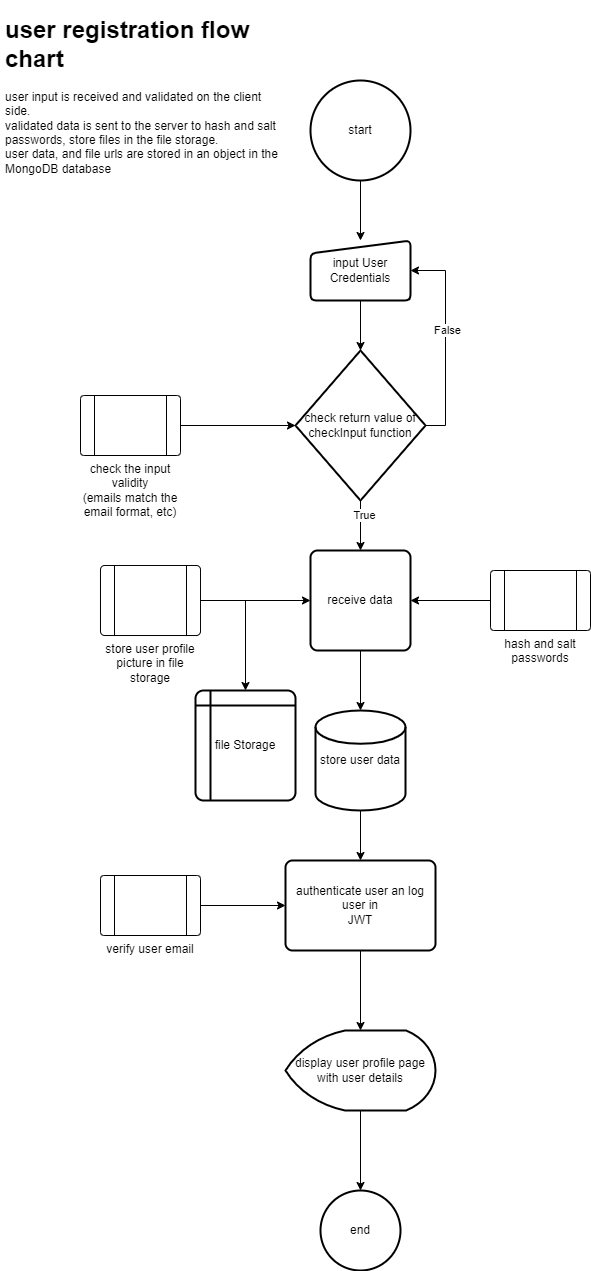

The diagram above was exported from draw.io. Its source (the exported page's mxGraphModel, read from the mxfile embedded in the PNG):
<mxGraphModel dx="864" dy="526" grid="1" gridSize="10" guides="1" tooltips="1" connect="1" arrows="1" fold="1" page="1" pageScale="1" pageWidth="1100" pageHeight="850" background="none" math="0" shadow="0">
  <root>
    <mxCell id="0" />
    <mxCell id="1" parent="0" />
    <mxCell id="k5l5_vr1Nti9SyBuBKDY-3" value="" style="edgeStyle=orthogonalEdgeStyle;rounded=0;orthogonalLoop=1;jettySize=auto;html=1;" parent="1" source="k5l5_vr1Nti9SyBuBKDY-1" target="k5l5_vr1Nti9SyBuBKDY-2" edge="1">
      <mxGeometry relative="1" as="geometry" />
    </mxCell>
    <mxCell id="k5l5_vr1Nti9SyBuBKDY-1" value="start" style="strokeWidth=2;html=1;shape=mxgraph.flowchart.start_2;whiteSpace=wrap;" parent="1" vertex="1">
      <mxGeometry x="330" y="90" width="100" height="100" as="geometry" />
    </mxCell>
    <mxCell id="k5l5_vr1Nti9SyBuBKDY-5" value="" style="edgeStyle=orthogonalEdgeStyle;rounded=0;orthogonalLoop=1;jettySize=auto;html=1;" parent="1" source="k5l5_vr1Nti9SyBuBKDY-2" target="k5l5_vr1Nti9SyBuBKDY-4" edge="1">
      <mxGeometry relative="1" as="geometry" />
    </mxCell>
    <mxCell id="k5l5_vr1Nti9SyBuBKDY-2" value="input User Credentials" style="html=1;strokeWidth=2;shape=manualInput;whiteSpace=wrap;rounded=1;size=13;arcSize=11;" parent="1" vertex="1">
      <mxGeometry x="330" y="250" width="100" height="60" as="geometry" />
    </mxCell>
    <mxCell id="k5l5_vr1Nti9SyBuBKDY-8" style="edgeStyle=orthogonalEdgeStyle;rounded=0;orthogonalLoop=1;jettySize=auto;html=1;exitX=1;exitY=0.5;exitDx=0;exitDy=0;exitPerimeter=0;entryX=1;entryY=0.5;entryDx=0;entryDy=0;" parent="1" source="k5l5_vr1Nti9SyBuBKDY-4" target="k5l5_vr1Nti9SyBuBKDY-2" edge="1">
      <mxGeometry relative="1" as="geometry">
        <mxPoint x="560" y="280" as="targetPoint" />
      </mxGeometry>
    </mxCell>
    <mxCell id="k5l5_vr1Nti9SyBuBKDY-9" value="False" style="edgeLabel;html=1;align=center;verticalAlign=middle;resizable=0;points=[];" parent="k5l5_vr1Nti9SyBuBKDY-8" vertex="1" connectable="0">
      <mxGeometry x="0.1048" y="-1" relative="1" as="geometry">
        <mxPoint as="offset" />
      </mxGeometry>
    </mxCell>
    <mxCell id="k5l5_vr1Nti9SyBuBKDY-11" value="" style="edgeStyle=orthogonalEdgeStyle;rounded=0;orthogonalLoop=1;jettySize=auto;html=1;" parent="1" source="k5l5_vr1Nti9SyBuBKDY-4" target="k5l5_vr1Nti9SyBuBKDY-10" edge="1">
      <mxGeometry relative="1" as="geometry" />
    </mxCell>
    <mxCell id="k5l5_vr1Nti9SyBuBKDY-12" value="True" style="edgeLabel;html=1;align=center;verticalAlign=middle;resizable=0;points=[];" parent="k5l5_vr1Nti9SyBuBKDY-11" vertex="1" connectable="0">
      <mxGeometry x="-0.44" y="3" relative="1" as="geometry">
        <mxPoint as="offset" />
      </mxGeometry>
    </mxCell>
    <mxCell id="k5l5_vr1Nti9SyBuBKDY-4" value="check return value of checkInput function" style="strokeWidth=2;html=1;shape=mxgraph.flowchart.decision;whiteSpace=wrap;" parent="1" vertex="1">
      <mxGeometry x="315" y="360" width="130" height="150" as="geometry" />
    </mxCell>
    <mxCell id="k5l5_vr1Nti9SyBuBKDY-7" value="" style="edgeStyle=orthogonalEdgeStyle;rounded=0;orthogonalLoop=1;jettySize=auto;html=1;" parent="1" source="k5l5_vr1Nti9SyBuBKDY-6" target="k5l5_vr1Nti9SyBuBKDY-4" edge="1">
      <mxGeometry relative="1" as="geometry" />
    </mxCell>
    <mxCell id="k5l5_vr1Nti9SyBuBKDY-6" value="check the input validity&lt;br&gt;(emails match the email format, etc)" style="verticalLabelPosition=bottom;verticalAlign=top;html=1;shape=process;whiteSpace=wrap;rounded=1;size=0.14;arcSize=6;" parent="1" vertex="1">
      <mxGeometry x="100" y="405" width="100" height="60" as="geometry" />
    </mxCell>
    <mxCell id="k5l5_vr1Nti9SyBuBKDY-18" value="" style="edgeStyle=orthogonalEdgeStyle;rounded=0;orthogonalLoop=1;jettySize=auto;html=1;" parent="1" source="k5l5_vr1Nti9SyBuBKDY-10" target="k5l5_vr1Nti9SyBuBKDY-17" edge="1">
      <mxGeometry relative="1" as="geometry" />
    </mxCell>
    <mxCell id="k5l5_vr1Nti9SyBuBKDY-10" value="receive data" style="rounded=1;whiteSpace=wrap;html=1;absoluteArcSize=1;arcSize=14;strokeWidth=2;" parent="1" vertex="1">
      <mxGeometry x="330" y="560" width="100" height="100" as="geometry" />
    </mxCell>
    <mxCell id="k5l5_vr1Nti9SyBuBKDY-16" value="" style="edgeStyle=orthogonalEdgeStyle;rounded=0;orthogonalLoop=1;jettySize=auto;html=1;" parent="1" source="k5l5_vr1Nti9SyBuBKDY-15" target="k5l5_vr1Nti9SyBuBKDY-10" edge="1">
      <mxGeometry relative="1" as="geometry" />
    </mxCell>
    <mxCell id="k5l5_vr1Nti9SyBuBKDY-15" value="hash and salt passwords" style="verticalLabelPosition=bottom;verticalAlign=top;html=1;shape=process;whiteSpace=wrap;rounded=1;size=0.14;arcSize=6;" parent="1" vertex="1">
      <mxGeometry x="510" y="580" width="100" height="60" as="geometry" />
    </mxCell>
    <mxCell id="k5l5_vr1Nti9SyBuBKDY-28" value="" style="edgeStyle=orthogonalEdgeStyle;rounded=0;orthogonalLoop=1;jettySize=auto;html=1;" parent="1" source="k5l5_vr1Nti9SyBuBKDY-17" target="k5l5_vr1Nti9SyBuBKDY-27" edge="1">
      <mxGeometry relative="1" as="geometry" />
    </mxCell>
    <mxCell id="k5l5_vr1Nti9SyBuBKDY-17" value="store user data" style="strokeWidth=2;html=1;shape=mxgraph.flowchart.database;whiteSpace=wrap;" parent="1" vertex="1">
      <mxGeometry x="335" y="720" width="90" height="100" as="geometry" />
    </mxCell>
    <mxCell id="k5l5_vr1Nti9SyBuBKDY-20" value="" style="edgeStyle=orthogonalEdgeStyle;rounded=0;orthogonalLoop=1;jettySize=auto;html=1;" parent="1" source="k5l5_vr1Nti9SyBuBKDY-19" target="k5l5_vr1Nti9SyBuBKDY-10" edge="1">
      <mxGeometry relative="1" as="geometry" />
    </mxCell>
    <mxCell id="k5l5_vr1Nti9SyBuBKDY-19" value="store user profile picture in file storage" style="verticalLabelPosition=bottom;verticalAlign=top;html=1;shape=process;whiteSpace=wrap;rounded=1;size=0.14;arcSize=6;" parent="1" vertex="1">
      <mxGeometry x="120" y="575" width="100" height="70" as="geometry" />
    </mxCell>
    <mxCell id="k5l5_vr1Nti9SyBuBKDY-21" value="file Storage" style="shape=internalStorage;whiteSpace=wrap;html=1;dx=15;dy=15;rounded=1;arcSize=8;strokeWidth=2;" parent="1" vertex="1">
      <mxGeometry x="215" y="700" width="100" height="110" as="geometry" />
    </mxCell>
    <mxCell id="k5l5_vr1Nti9SyBuBKDY-23" value="" style="endArrow=classic;html=1;rounded=0;entryX=0.5;entryY=0;entryDx=0;entryDy=0;" parent="1" target="k5l5_vr1Nti9SyBuBKDY-21" edge="1">
      <mxGeometry width="50" height="50" relative="1" as="geometry">
        <mxPoint x="265" y="610" as="sourcePoint" />
        <mxPoint x="480" y="650" as="targetPoint" />
      </mxGeometry>
    </mxCell>
    <mxCell id="k5l5_vr1Nti9SyBuBKDY-33" value="" style="edgeStyle=orthogonalEdgeStyle;rounded=0;orthogonalLoop=1;jettySize=auto;html=1;" parent="1" source="k5l5_vr1Nti9SyBuBKDY-27" target="k5l5_vr1Nti9SyBuBKDY-32" edge="1">
      <mxGeometry relative="1" as="geometry" />
    </mxCell>
    <mxCell id="k5l5_vr1Nti9SyBuBKDY-27" value="authenticate user an log user in&lt;br&gt;JWT" style="rounded=1;whiteSpace=wrap;html=1;absoluteArcSize=1;arcSize=14;strokeWidth=2;" parent="1" vertex="1">
      <mxGeometry x="305" y="870" width="150" height="90" as="geometry" />
    </mxCell>
    <mxCell id="k5l5_vr1Nti9SyBuBKDY-31" value="" style="edgeStyle=orthogonalEdgeStyle;rounded=0;orthogonalLoop=1;jettySize=auto;html=1;" parent="1" source="k5l5_vr1Nti9SyBuBKDY-29" target="k5l5_vr1Nti9SyBuBKDY-27" edge="1">
      <mxGeometry relative="1" as="geometry" />
    </mxCell>
    <mxCell id="k5l5_vr1Nti9SyBuBKDY-29" value="verify user email" style="verticalLabelPosition=bottom;verticalAlign=top;html=1;shape=process;whiteSpace=wrap;rounded=1;size=0.14;arcSize=6;" parent="1" vertex="1">
      <mxGeometry x="120" y="885" width="100" height="60" as="geometry" />
    </mxCell>
    <mxCell id="k5l5_vr1Nti9SyBuBKDY-35" value="" style="edgeStyle=orthogonalEdgeStyle;rounded=0;orthogonalLoop=1;jettySize=auto;html=1;" parent="1" source="k5l5_vr1Nti9SyBuBKDY-32" target="k5l5_vr1Nti9SyBuBKDY-34" edge="1">
      <mxGeometry relative="1" as="geometry" />
    </mxCell>
    <mxCell id="k5l5_vr1Nti9SyBuBKDY-32" value="display user profile page with user details" style="strokeWidth=2;html=1;shape=mxgraph.flowchart.display;whiteSpace=wrap;" parent="1" vertex="1">
      <mxGeometry x="305" y="1040" width="150" height="80" as="geometry" />
    </mxCell>
    <mxCell id="k5l5_vr1Nti9SyBuBKDY-34" value="end" style="ellipse;whiteSpace=wrap;html=1;strokeWidth=2;" parent="1" vertex="1">
      <mxGeometry x="340" y="1200" width="80" height="80" as="geometry" />
    </mxCell>
    <mxCell id="k5l5_vr1Nti9SyBuBKDY-36" value="&lt;h1&gt;user registration flow chart&lt;/h1&gt;&lt;div&gt;user input is received and validated on the client side.&lt;/div&gt;&lt;div&gt;validated data is sent to the server to hash and salt passwords, store files in the file storage.&lt;/div&gt;&lt;div&gt;user data, and file urls are stored in an object in the MongoDB database&lt;/div&gt;" style="text;html=1;strokeColor=none;fillColor=none;spacing=5;spacingTop=-20;whiteSpace=wrap;overflow=hidden;rounded=0;" parent="1" vertex="1">
      <mxGeometry x="20" y="20" width="290" height="200" as="geometry" />
    </mxCell>
  </root>
</mxGraphModel>